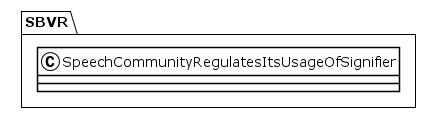

The diagram above was rendered by PlantUML. Its source (embedded in the PNG):
@startuml
!theme plain
package SBVR {
class SpeechCommunityRegulatesItsUsageOfSignifier {
}
}
@enduml